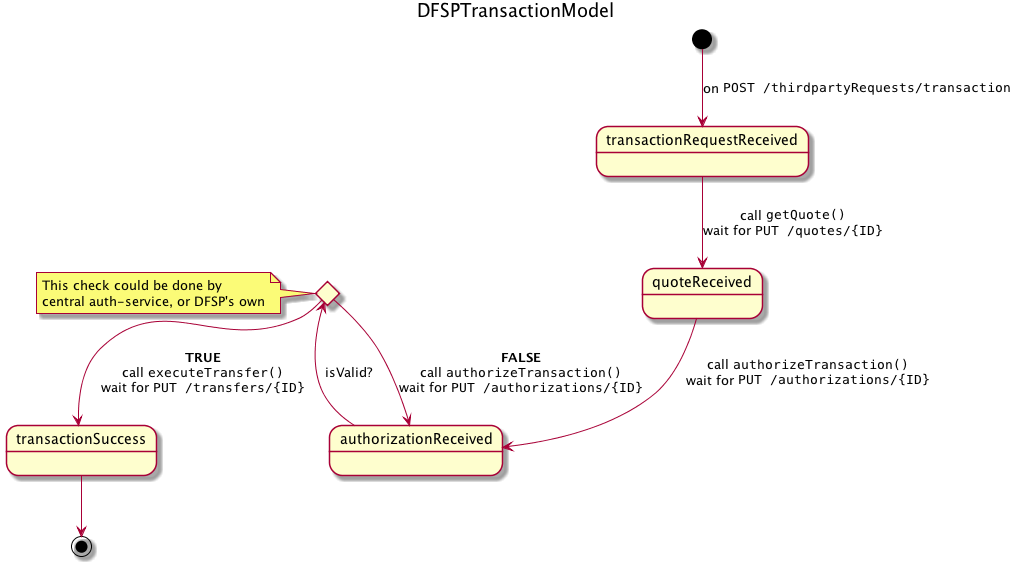

The diagram above was rendered by PlantUML. Its source (embedded in the PNG):
@startuml DFSPTransactionModel

title DFSPTransactionModel

state isValid <<choice>>

[*] --> transactionRequestReceived: on ""POST /thirdpartyRequests/transaction""
transactionRequestReceived --> quoteReceived: call ""getQuote()""\nwait for ""PUT /quotes/{ID}""
quoteReceived --> authorizationReceived: call ""authorizeTransaction()""\nwait for ""PUT /authorizations/{ID}""
authorizationReceived --> isValid: isValid?
isValid --> transactionSuccess:**TRUE**\ncall ""executeTransfer()""\nwait for ""PUT /transfers/{ID}""
isValid --> authorizationReceived:**FALSE**\ncall ""authorizeTransaction()""\nwait for ""PUT /authorizations/{ID}""
transactionSuccess --> [*]

note left of isValid : This check could be done by\ncentral auth-service, or DFSP's own

@enduml